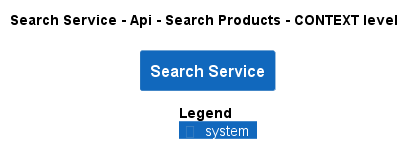

The diagram above was rendered by PlantUML. Its source (embedded in the PNG):
@startuml
!pragma layout smetana
!include ..\..\..\..\..\..\.c4s\C4_Context.puml

AddElementTag("state:new", $bgColor=green, $fontColor=#ffffff, $borderColor=green, $shadowing="False")
AddElementTag("state:changed", $bgColor=orange, $fontColor=#ffffff, $borderColor=orange, $shadowing="False")
AddElementTag("state:removed", $bgColor=red, $fontColor=#ffffff, $borderColor=red, $shadowing="False")

AddRelTag("state:new", $textColor=green, $lineColor=green)
AddRelTag("state:changed", $textColor=orange, $lineColor=orange)
AddRelTag("state:removed", $textColor=red, $lineColor=red)

SHOW_PERSON_PORTRAIT()
LAYOUT_TOP_DOWN()

skinparam linetype polyline

title Search Service - Api - Search Products - CONTEXT level

System(ECommercePlatform.SoftwareSystems.SearchService, "Search Service", "")



SHOW_LEGEND()
@enduml